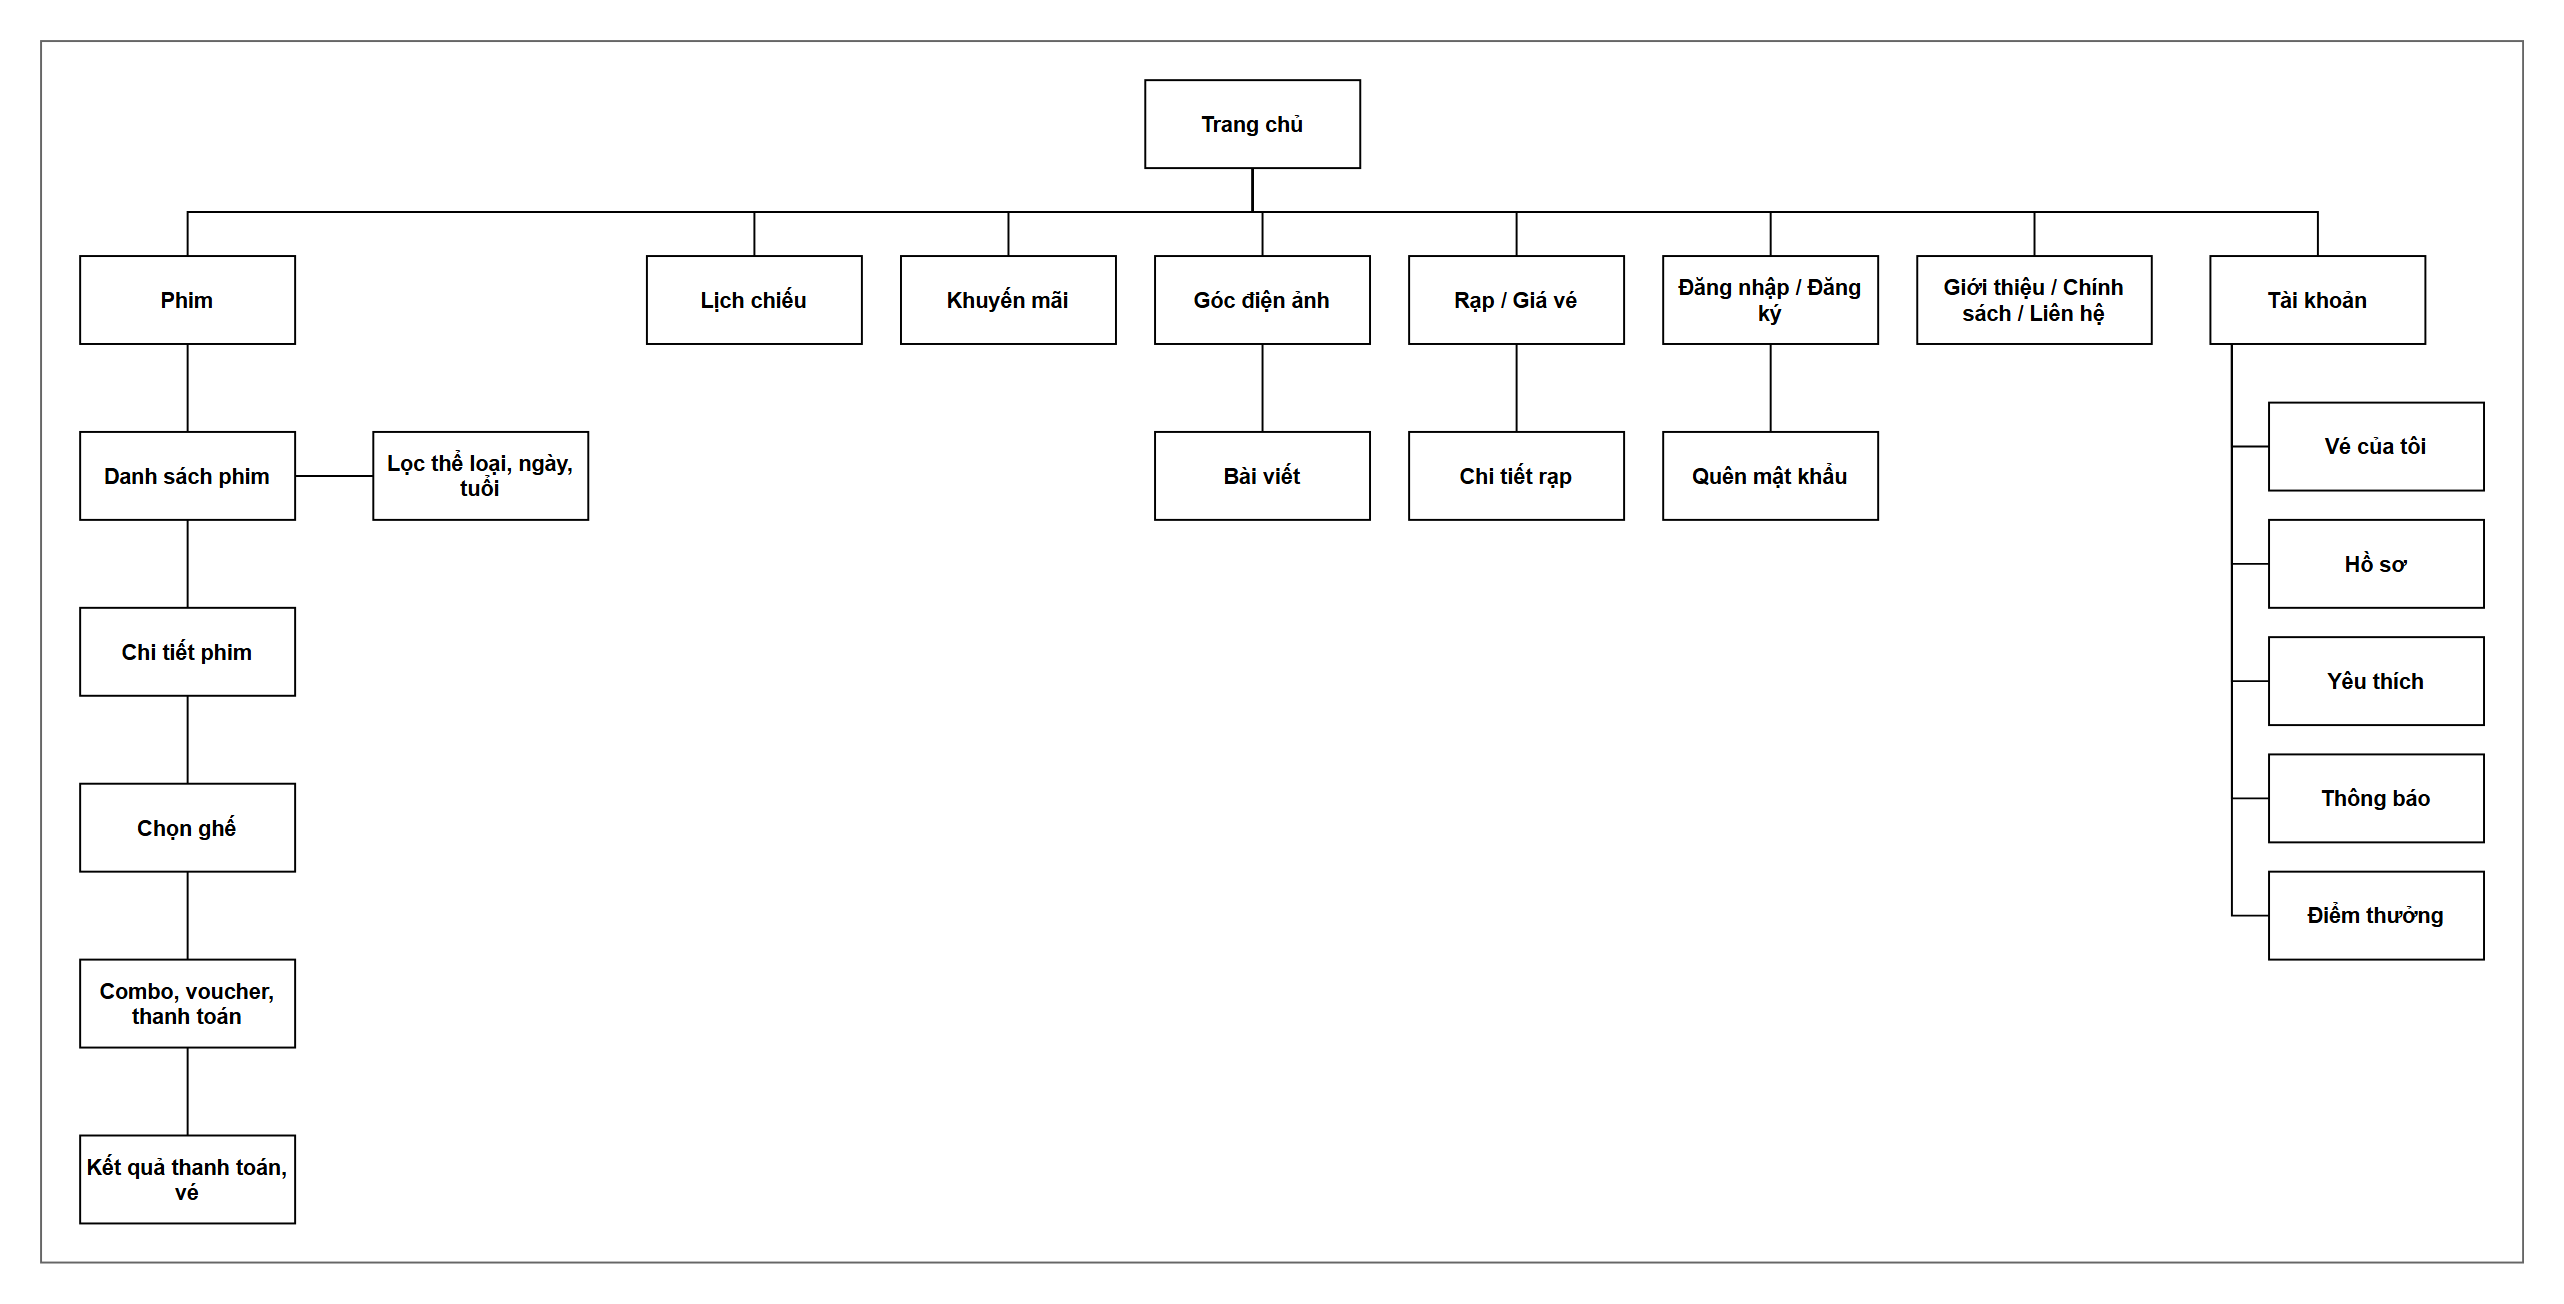

The diagram above was exported from draw.io. Its source (the exported page's mxGraphModel, read from the mxfile embedded in the PNG):
<mxGraphModel dx="1200" dy="850" grid="1" gridSize="10" guides="1" tooltips="1" connect="1" arrows="1" fold="1" page="1" pageScale="1" pageWidth="1310" pageHeight="665" math="0" shadow="0">
  <root>
    <mxCell id="0" />
    <mxCell id="1" parent="0" />
    <mxCell id="frame" value="" style="rounded=0;whiteSpace=wrap;html=1;fillColor=none;strokeColor=#666666;connectable=0;" vertex="1" parent="1">
      <mxGeometry x="20" y="20" width="1270" height="625" as="geometry" />
    </mxCell>
    <mxCell id="p-home" value="Trang chủ" style="rounded=0;whiteSpace=wrap;html=1;fillColor=#FFFFFF;strokeColor=#000000;fontColor=#000000;fontStyle=1;fontSize=11;fontFamily=Helvetica;" vertex="1" parent="1">
      <mxGeometry x="585" y="40" width="110" height="45" as="geometry" />
    </mxCell>
    <mxCell id="p-phim" value="Phim" style="rounded=0;whiteSpace=wrap;html=1;fillColor=#FFFFFF;strokeColor=#000000;fontColor=#000000;fontStyle=1;fontSize=11;fontFamily=Helvetica;" vertex="1" parent="1">
      <mxGeometry x="40" y="130" width="110" height="45" as="geometry" />
    </mxCell>
    <mxCell id="p-lich" value="Lịch chiếu" style="rounded=0;whiteSpace=wrap;html=1;fillColor=#FFFFFF;strokeColor=#000000;fontColor=#000000;fontStyle=1;fontSize=11;fontFamily=Helvetica;" vertex="1" parent="1">
      <mxGeometry x="330" y="130" width="110" height="45" as="geometry" />
    </mxCell>
    <mxCell id="p-km" value="Khuyến mãi" style="rounded=0;whiteSpace=wrap;html=1;fillColor=#FFFFFF;strokeColor=#000000;fontColor=#000000;fontStyle=1;fontSize=11;fontFamily=Helvetica;" vertex="1" parent="1">
      <mxGeometry x="460" y="130" width="110" height="45" as="geometry" />
    </mxCell>
    <mxCell id="p-goc" value="Góc điện ảnh" style="rounded=0;whiteSpace=wrap;html=1;fillColor=#FFFFFF;strokeColor=#000000;fontColor=#000000;fontStyle=1;fontSize=11;fontFamily=Helvetica;" vertex="1" parent="1">
      <mxGeometry x="590" y="130" width="110" height="45" as="geometry" />
    </mxCell>
    <mxCell id="p-rap" value="Rạp / Giá vé" style="rounded=0;whiteSpace=wrap;html=1;fillColor=#FFFFFF;strokeColor=#000000;fontColor=#000000;fontStyle=1;fontSize=11;fontFamily=Helvetica;" vertex="1" parent="1">
      <mxGeometry x="720" y="130" width="110" height="45" as="geometry" />
    </mxCell>
    <mxCell id="p-dn" value="Đăng nhập / Đăng ký" style="rounded=0;whiteSpace=wrap;html=1;fillColor=#FFFFFF;strokeColor=#000000;fontColor=#000000;fontStyle=1;fontSize=11;fontFamily=Helvetica;" vertex="1" parent="1">
      <mxGeometry x="850" y="130" width="110" height="45" as="geometry" />
    </mxCell>
    <mxCell id="p-gt" value="Giới thiệu / Chính sách / Liên hệ" style="rounded=0;whiteSpace=wrap;html=1;fillColor=#FFFFFF;strokeColor=#000000;fontColor=#000000;fontStyle=1;fontSize=11;fontFamily=Helvetica;" vertex="1" parent="1">
      <mxGeometry x="980" y="130" width="120" height="45" as="geometry" />
    </mxCell>
    <mxCell id="p-tk" value="Tài khoản" style="rounded=0;whiteSpace=wrap;html=1;fillColor=#FFFFFF;strokeColor=#000000;fontColor=#000000;fontStyle=1;fontSize=11;fontFamily=Helvetica;" vertex="1" parent="1">
      <mxGeometry x="1130" y="130" width="110" height="45" as="geometry" />
    </mxCell>
    <mxCell id="p-ds" value="Danh sách phim" style="rounded=0;whiteSpace=wrap;html=1;fillColor=#FFFFFF;strokeColor=#000000;fontColor=#000000;fontStyle=1;fontSize=11;fontFamily=Helvetica;" vertex="1" parent="1">
      <mxGeometry x="40" y="220" width="110" height="45" as="geometry" />
    </mxCell>
    <mxCell id="p-loc" value="Lọc thể loại, ngày, tuổi" style="rounded=0;whiteSpace=wrap;html=1;fillColor=#FFFFFF;strokeColor=#000000;fontColor=#000000;fontStyle=1;fontSize=11;fontFamily=Helvetica;" vertex="1" parent="1">
      <mxGeometry x="190" y="220" width="110" height="45" as="geometry" />
    </mxCell>
    <mxCell id="p-ct" value="Chi tiết phim" style="rounded=0;whiteSpace=wrap;html=1;fillColor=#FFFFFF;strokeColor=#000000;fontColor=#000000;fontStyle=1;fontSize=11;fontFamily=Helvetica;" vertex="1" parent="1">
      <mxGeometry x="40" y="310" width="110" height="45" as="geometry" />
    </mxCell>
    <mxCell id="p-ghe" value="Chọn ghế" style="rounded=0;whiteSpace=wrap;html=1;fillColor=#FFFFFF;strokeColor=#000000;fontColor=#000000;fontStyle=1;fontSize=11;fontFamily=Helvetica;" vertex="1" parent="1">
      <mxGeometry x="40" y="400" width="110" height="45" as="geometry" />
    </mxCell>
    <mxCell id="p-tt" value="Combo, voucher, thanh toán" style="rounded=0;whiteSpace=wrap;html=1;fillColor=#FFFFFF;strokeColor=#000000;fontColor=#000000;fontStyle=1;fontSize=11;fontFamily=Helvetica;" vertex="1" parent="1">
      <mxGeometry x="40" y="490" width="110" height="45" as="geometry" />
    </mxCell>
    <mxCell id="p-kq" value="Kết quả thanh toán, vé" style="rounded=0;whiteSpace=wrap;html=1;fillColor=#FFFFFF;strokeColor=#000000;fontColor=#000000;fontStyle=1;fontSize=11;fontFamily=Helvetica;" vertex="1" parent="1">
      <mxGeometry x="40" y="580" width="110" height="45" as="geometry" />
    </mxCell>
    <mxCell id="p-bv" value="Bài viết" style="rounded=0;whiteSpace=wrap;html=1;fillColor=#FFFFFF;strokeColor=#000000;fontColor=#000000;fontStyle=1;fontSize=11;fontFamily=Helvetica;" vertex="1" parent="1">
      <mxGeometry x="590" y="220" width="110" height="45" as="geometry" />
    </mxCell>
    <mxCell id="p-ctr" value="Chi tiết rạp" style="rounded=0;whiteSpace=wrap;html=1;fillColor=#FFFFFF;strokeColor=#000000;fontColor=#000000;fontStyle=1;fontSize=11;fontFamily=Helvetica;" vertex="1" parent="1">
      <mxGeometry x="720" y="220" width="110" height="45" as="geometry" />
    </mxCell>
    <mxCell id="p-qmk" value="Quên mật khẩu" style="rounded=0;whiteSpace=wrap;html=1;fillColor=#FFFFFF;strokeColor=#000000;fontColor=#000000;fontStyle=1;fontSize=11;fontFamily=Helvetica;" vertex="1" parent="1">
      <mxGeometry x="850" y="220" width="110" height="45" as="geometry" />
    </mxCell>
    <mxCell id="p-ve" value="Vé của tôi" style="rounded=0;whiteSpace=wrap;html=1;fillColor=#FFFFFF;strokeColor=#000000;fontColor=#000000;fontStyle=1;fontSize=11;fontFamily=Helvetica;" vertex="1" parent="1">
      <mxGeometry x="1160" y="205" width="110" height="45" as="geometry" />
    </mxCell>
    <mxCell id="p-hs" value="Hồ sơ" style="rounded=0;whiteSpace=wrap;html=1;fillColor=#FFFFFF;strokeColor=#000000;fontColor=#000000;fontStyle=1;fontSize=11;fontFamily=Helvetica;" vertex="1" parent="1">
      <mxGeometry x="1160" y="265" width="110" height="45" as="geometry" />
    </mxCell>
    <mxCell id="p-yt" value="Yêu thích" style="rounded=0;whiteSpace=wrap;html=1;fillColor=#FFFFFF;strokeColor=#000000;fontColor=#000000;fontStyle=1;fontSize=11;fontFamily=Helvetica;" vertex="1" parent="1">
      <mxGeometry x="1160" y="325" width="110" height="45" as="geometry" />
    </mxCell>
    <mxCell id="p-tb" value="Thông báo" style="rounded=0;whiteSpace=wrap;html=1;fillColor=#FFFFFF;strokeColor=#000000;fontColor=#000000;fontStyle=1;fontSize=11;fontFamily=Helvetica;" vertex="1" parent="1">
      <mxGeometry x="1160" y="385" width="110" height="45" as="geometry" />
    </mxCell>
    <mxCell id="p-dt" value="Điểm thưởng" style="rounded=0;whiteSpace=wrap;html=1;fillColor=#FFFFFF;strokeColor=#000000;fontColor=#000000;fontStyle=1;fontSize=11;fontFamily=Helvetica;" vertex="1" parent="1">
      <mxGeometry x="1160" y="445" width="110" height="45" as="geometry" />
    </mxCell>
    <mxCell id="e1" style="edgeStyle=orthogonalEdgeStyle;rounded=0;endArrow=none;startArrow=none;strokeColor=#000000;exitX=0.5;exitY=1;exitDx=0;exitDy=0;entryX=0.5;entryY=0;entryDx=0;entryDy=0;" edge="1" parent="1" source="p-home" target="p-phim">
      <mxGeometry relative="1" as="geometry" />
    </mxCell>
    <mxCell id="e2" style="edgeStyle=orthogonalEdgeStyle;rounded=0;endArrow=none;startArrow=none;strokeColor=#000000;exitX=0.5;exitY=1;exitDx=0;exitDy=0;entryX=0.5;entryY=0;entryDx=0;entryDy=0;" edge="1" parent="1" source="p-home" target="p-lich">
      <mxGeometry relative="1" as="geometry" />
    </mxCell>
    <mxCell id="e3" style="edgeStyle=orthogonalEdgeStyle;rounded=0;endArrow=none;startArrow=none;strokeColor=#000000;exitX=0.5;exitY=1;exitDx=0;exitDy=0;entryX=0.5;entryY=0;entryDx=0;entryDy=0;" edge="1" parent="1" source="p-home" target="p-km">
      <mxGeometry relative="1" as="geometry" />
    </mxCell>
    <mxCell id="e4" style="edgeStyle=orthogonalEdgeStyle;rounded=0;endArrow=none;startArrow=none;strokeColor=#000000;exitX=0.5;exitY=1;exitDx=0;exitDy=0;entryX=0.5;entryY=0;entryDx=0;entryDy=0;" edge="1" parent="1" source="p-home" target="p-goc">
      <mxGeometry relative="1" as="geometry" />
    </mxCell>
    <mxCell id="e5" style="edgeStyle=orthogonalEdgeStyle;rounded=0;endArrow=none;startArrow=none;strokeColor=#000000;exitX=0.5;exitY=1;exitDx=0;exitDy=0;entryX=0.5;entryY=0;entryDx=0;entryDy=0;" edge="1" parent="1" source="p-home" target="p-rap">
      <mxGeometry relative="1" as="geometry" />
    </mxCell>
    <mxCell id="e6" style="edgeStyle=orthogonalEdgeStyle;rounded=0;endArrow=none;startArrow=none;strokeColor=#000000;exitX=0.5;exitY=1;exitDx=0;exitDy=0;entryX=0.5;entryY=0;entryDx=0;entryDy=0;" edge="1" parent="1" source="p-home" target="p-dn">
      <mxGeometry relative="1" as="geometry" />
    </mxCell>
    <mxCell id="e7" style="edgeStyle=orthogonalEdgeStyle;rounded=0;endArrow=none;startArrow=none;strokeColor=#000000;exitX=0.5;exitY=1;exitDx=0;exitDy=0;entryX=0.5;entryY=0;entryDx=0;entryDy=0;" edge="1" parent="1" source="p-home" target="p-gt">
      <mxGeometry relative="1" as="geometry" />
    </mxCell>
    <mxCell id="e8" style="edgeStyle=orthogonalEdgeStyle;rounded=0;endArrow=none;startArrow=none;strokeColor=#000000;exitX=0.5;exitY=1;exitDx=0;exitDy=0;entryX=0.5;entryY=0;entryDx=0;entryDy=0;" edge="1" parent="1" source="p-home" target="p-tk">
      <mxGeometry relative="1" as="geometry" />
    </mxCell>
    <mxCell id="e9" style="endArrow=none;startArrow=none;rounded=0;strokeColor=#000000;exitX=0.5;exitY=1;exitDx=0;exitDy=0;entryX=0.5;entryY=0;entryDx=0;entryDy=0;" edge="1" parent="1" source="p-phim" target="p-ds">
      <mxGeometry relative="1" as="geometry" />
    </mxCell>
    <mxCell id="e10" style="endArrow=none;startArrow=none;rounded=0;strokeColor=#000000;exitX=1;exitY=0.5;exitDx=0;exitDy=0;entryX=0;entryY=0.5;entryDx=0;entryDy=0;" edge="1" parent="1" source="p-ds" target="p-loc">
      <mxGeometry relative="1" as="geometry" />
    </mxCell>
    <mxCell id="e11" style="endArrow=none;startArrow=none;rounded=0;strokeColor=#000000;exitX=0.5;exitY=1;exitDx=0;exitDy=0;entryX=0.5;entryY=0;entryDx=0;entryDy=0;" edge="1" parent="1" source="p-ds" target="p-ct">
      <mxGeometry relative="1" as="geometry" />
    </mxCell>
    <mxCell id="e12" style="endArrow=none;startArrow=none;rounded=0;strokeColor=#000000;exitX=0.5;exitY=1;exitDx=0;exitDy=0;entryX=0.5;entryY=0;entryDx=0;entryDy=0;" edge="1" parent="1" source="p-ct" target="p-ghe">
      <mxGeometry relative="1" as="geometry" />
    </mxCell>
    <mxCell id="e13" style="endArrow=none;startArrow=none;rounded=0;strokeColor=#000000;exitX=0.5;exitY=1;exitDx=0;exitDy=0;entryX=0.5;entryY=0;entryDx=0;entryDy=0;" edge="1" parent="1" source="p-ghe" target="p-tt">
      <mxGeometry relative="1" as="geometry" />
    </mxCell>
    <mxCell id="e14" style="endArrow=none;startArrow=none;rounded=0;strokeColor=#000000;exitX=0.5;exitY=1;exitDx=0;exitDy=0;entryX=0.5;entryY=0;entryDx=0;entryDy=0;" edge="1" parent="1" source="p-tt" target="p-kq">
      <mxGeometry relative="1" as="geometry" />
    </mxCell>
    <mxCell id="e15" style="endArrow=none;startArrow=none;rounded=0;strokeColor=#000000;exitX=0.5;exitY=1;exitDx=0;exitDy=0;entryX=0.5;entryY=0;entryDx=0;entryDy=0;" edge="1" parent="1" source="p-goc" target="p-bv">
      <mxGeometry relative="1" as="geometry" />
    </mxCell>
    <mxCell id="e16" style="endArrow=none;startArrow=none;rounded=0;strokeColor=#000000;exitX=0.5;exitY=1;exitDx=0;exitDy=0;entryX=0.5;entryY=0;entryDx=0;entryDy=0;" edge="1" parent="1" source="p-rap" target="p-ctr">
      <mxGeometry relative="1" as="geometry" />
    </mxCell>
    <mxCell id="e17" style="endArrow=none;startArrow=none;rounded=0;strokeColor=#000000;exitX=0.5;exitY=1;exitDx=0;exitDy=0;entryX=0.5;entryY=0;entryDx=0;entryDy=0;" edge="1" parent="1" source="p-dn" target="p-qmk">
      <mxGeometry relative="1" as="geometry" />
    </mxCell>
    <mxCell id="e18" style="edgeStyle=orthogonalEdgeStyle;rounded=0;endArrow=none;startArrow=none;strokeColor=#000000;exitX=0.1;exitY=1;exitDx=0;exitDy=0;entryX=0;entryY=0.5;entryDx=0;entryDy=0;" edge="1" parent="1" source="p-tk" target="p-ve">
      <mxGeometry relative="1" as="geometry" />
    </mxCell>
    <mxCell id="e19" style="edgeStyle=orthogonalEdgeStyle;rounded=0;endArrow=none;startArrow=none;strokeColor=#000000;exitX=0.1;exitY=1;exitDx=0;exitDy=0;entryX=0;entryY=0.5;entryDx=0;entryDy=0;" edge="1" parent="1" source="p-tk" target="p-hs">
      <mxGeometry relative="1" as="geometry" />
    </mxCell>
    <mxCell id="e20" style="edgeStyle=orthogonalEdgeStyle;rounded=0;endArrow=none;startArrow=none;strokeColor=#000000;exitX=0.1;exitY=1;exitDx=0;exitDy=0;entryX=0;entryY=0.5;entryDx=0;entryDy=0;" edge="1" parent="1" source="p-tk" target="p-yt">
      <mxGeometry relative="1" as="geometry" />
    </mxCell>
    <mxCell id="e21" style="edgeStyle=orthogonalEdgeStyle;rounded=0;endArrow=none;startArrow=none;strokeColor=#000000;exitX=0.1;exitY=1;exitDx=0;exitDy=0;entryX=0;entryY=0.5;entryDx=0;entryDy=0;" edge="1" parent="1" source="p-tk" target="p-tb">
      <mxGeometry relative="1" as="geometry" />
    </mxCell>
    <mxCell id="e22" style="edgeStyle=orthogonalEdgeStyle;rounded=0;endArrow=none;startArrow=none;strokeColor=#000000;exitX=0.1;exitY=1;exitDx=0;exitDy=0;entryX=0;entryY=0.5;entryDx=0;entryDy=0;" edge="1" parent="1" source="p-tk" target="p-dt">
      <mxGeometry relative="1" as="geometry" />
    </mxCell>
  </root>
</mxGraphModel>